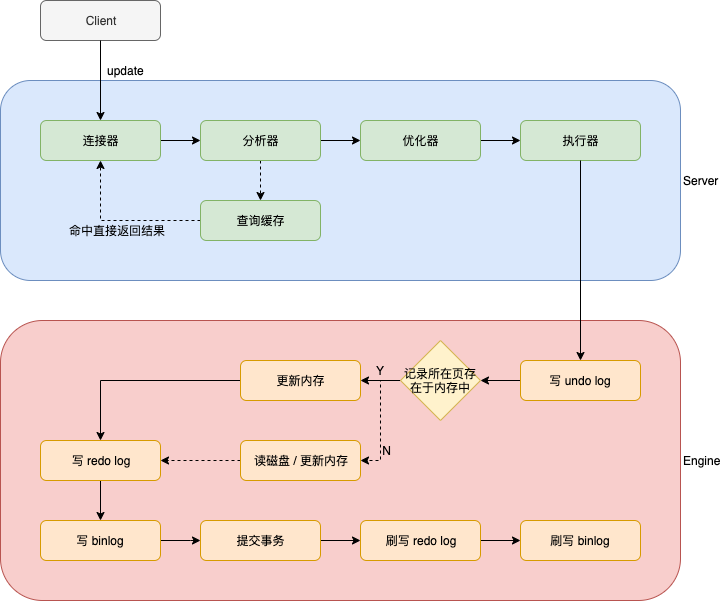

The diagram above was exported from draw.io. Its source (the exported page's mxGraphModel, read from the mxfile embedded in the PNG):
<mxGraphModel dx="1106" dy="822" grid="1" gridSize="10" guides="1" tooltips="1" connect="1" arrows="1" fold="1" page="1" pageScale="1" pageWidth="827" pageHeight="1169" math="0" shadow="0">
  <root>
    <mxCell id="0" />
    <mxCell id="1" parent="0" />
    <mxCell id="39hgLxMKJOThyxi6uKop-1" value="Client" style="rounded=1;whiteSpace=wrap;html=1;labelPosition=center;verticalLabelPosition=middle;align=center;verticalAlign=middle;fillColor=#f5f5f5;strokeColor=#666666;fontColor=#333333;" vertex="1" parent="1">
      <mxGeometry x="80" y="40" width="120" height="40" as="geometry" />
    </mxCell>
    <mxCell id="39hgLxMKJOThyxi6uKop-2" value="Server" style="rounded=1;whiteSpace=wrap;html=1;labelPosition=right;verticalLabelPosition=middle;align=left;verticalAlign=middle;fillColor=#dae8fc;strokeColor=#6c8ebf;" vertex="1" parent="1">
      <mxGeometry x="40" y="120" width="680" height="200" as="geometry" />
    </mxCell>
    <mxCell id="39hgLxMKJOThyxi6uKop-6" style="edgeStyle=orthogonalEdgeStyle;rounded=0;orthogonalLoop=1;jettySize=auto;html=1;" edge="1" parent="1" target="39hgLxMKJOThyxi6uKop-5">
      <mxGeometry relative="1" as="geometry">
        <mxPoint x="140" y="80" as="sourcePoint" />
      </mxGeometry>
    </mxCell>
    <mxCell id="39hgLxMKJOThyxi6uKop-8" style="edgeStyle=orthogonalEdgeStyle;rounded=0;orthogonalLoop=1;jettySize=auto;html=1;entryX=0;entryY=0.5;entryDx=0;entryDy=0;" edge="1" parent="1" source="39hgLxMKJOThyxi6uKop-5" target="39hgLxMKJOThyxi6uKop-7">
      <mxGeometry relative="1" as="geometry" />
    </mxCell>
    <mxCell id="39hgLxMKJOThyxi6uKop-5" value="连接器" style="rounded=1;whiteSpace=wrap;html=1;fillColor=#d5e8d4;strokeColor=#82b366;" vertex="1" parent="1">
      <mxGeometry x="80" y="160" width="120" height="40" as="geometry" />
    </mxCell>
    <mxCell id="39hgLxMKJOThyxi6uKop-10" style="edgeStyle=orthogonalEdgeStyle;rounded=0;orthogonalLoop=1;jettySize=auto;html=1;entryX=0;entryY=0.5;entryDx=0;entryDy=0;" edge="1" parent="1" source="39hgLxMKJOThyxi6uKop-7" target="39hgLxMKJOThyxi6uKop-9">
      <mxGeometry relative="1" as="geometry" />
    </mxCell>
    <mxCell id="39hgLxMKJOThyxi6uKop-14" style="edgeStyle=orthogonalEdgeStyle;rounded=0;orthogonalLoop=1;jettySize=auto;html=1;dashed=1;" edge="1" parent="1" source="39hgLxMKJOThyxi6uKop-7" target="39hgLxMKJOThyxi6uKop-13">
      <mxGeometry relative="1" as="geometry" />
    </mxCell>
    <mxCell id="39hgLxMKJOThyxi6uKop-7" value="分析器" style="rounded=1;whiteSpace=wrap;html=1;fillColor=#d5e8d4;strokeColor=#82b366;" vertex="1" parent="1">
      <mxGeometry x="240" y="160" width="120" height="40" as="geometry" />
    </mxCell>
    <mxCell id="39hgLxMKJOThyxi6uKop-12" style="edgeStyle=orthogonalEdgeStyle;rounded=0;orthogonalLoop=1;jettySize=auto;html=1;" edge="1" parent="1" source="39hgLxMKJOThyxi6uKop-9" target="39hgLxMKJOThyxi6uKop-11">
      <mxGeometry relative="1" as="geometry" />
    </mxCell>
    <mxCell id="39hgLxMKJOThyxi6uKop-9" value="优化器" style="rounded=1;whiteSpace=wrap;html=1;fillColor=#d5e8d4;strokeColor=#82b366;" vertex="1" parent="1">
      <mxGeometry x="400" y="160" width="120" height="40" as="geometry" />
    </mxCell>
    <mxCell id="39hgLxMKJOThyxi6uKop-11" value="执行器" style="rounded=1;whiteSpace=wrap;html=1;fillColor=#d5e8d4;strokeColor=#82b366;" vertex="1" parent="1">
      <mxGeometry x="560" y="160" width="120" height="40" as="geometry" />
    </mxCell>
    <mxCell id="39hgLxMKJOThyxi6uKop-15" style="edgeStyle=orthogonalEdgeStyle;rounded=0;orthogonalLoop=1;jettySize=auto;html=1;entryX=0.5;entryY=1;entryDx=0;entryDy=0;dashed=1;" edge="1" parent="1" source="39hgLxMKJOThyxi6uKop-13" target="39hgLxMKJOThyxi6uKop-5">
      <mxGeometry relative="1" as="geometry" />
    </mxCell>
    <mxCell id="39hgLxMKJOThyxi6uKop-13" value="查询缓存" style="rounded=1;whiteSpace=wrap;html=1;fillColor=#d5e8d4;strokeColor=#82b366;" vertex="1" parent="1">
      <mxGeometry x="240" y="240" width="120" height="40" as="geometry" />
    </mxCell>
    <mxCell id="39hgLxMKJOThyxi6uKop-16" value="命中直接返回结果" style="text;html=1;align=center;verticalAlign=middle;resizable=0;points=[];;autosize=1;" vertex="1" parent="1">
      <mxGeometry x="102" y="260" width="110" height="20" as="geometry" />
    </mxCell>
    <mxCell id="39hgLxMKJOThyxi6uKop-18" value="Engine" style="rounded=1;whiteSpace=wrap;html=1;labelPosition=right;verticalLabelPosition=middle;align=left;verticalAlign=middle;fillColor=#f8cecc;strokeColor=#b85450;" vertex="1" parent="1">
      <mxGeometry x="40" y="360" width="680" height="280" as="geometry" />
    </mxCell>
    <mxCell id="39hgLxMKJOThyxi6uKop-23" style="edgeStyle=orthogonalEdgeStyle;rounded=0;orthogonalLoop=1;jettySize=auto;html=1;" edge="1" parent="1" source="39hgLxMKJOThyxi6uKop-19" target="39hgLxMKJOThyxi6uKop-22">
      <mxGeometry relative="1" as="geometry" />
    </mxCell>
    <mxCell id="39hgLxMKJOThyxi6uKop-19" value="写 undo log" style="rounded=1;whiteSpace=wrap;html=1;fillColor=#ffe6cc;strokeColor=#d79b00;" vertex="1" parent="1">
      <mxGeometry x="560" y="400" width="120" height="40" as="geometry" />
    </mxCell>
    <mxCell id="39hgLxMKJOThyxi6uKop-20" style="edgeStyle=orthogonalEdgeStyle;rounded=0;orthogonalLoop=1;jettySize=auto;html=1;" edge="1" parent="1" source="39hgLxMKJOThyxi6uKop-11" target="39hgLxMKJOThyxi6uKop-19">
      <mxGeometry relative="1" as="geometry" />
    </mxCell>
    <mxCell id="39hgLxMKJOThyxi6uKop-25" style="edgeStyle=orthogonalEdgeStyle;rounded=0;orthogonalLoop=1;jettySize=auto;html=1;entryX=1;entryY=0.5;entryDx=0;entryDy=0;" edge="1" parent="1" source="39hgLxMKJOThyxi6uKop-22" target="39hgLxMKJOThyxi6uKop-24">
      <mxGeometry relative="1" as="geometry" />
    </mxCell>
    <mxCell id="39hgLxMKJOThyxi6uKop-28" style="edgeStyle=orthogonalEdgeStyle;rounded=0;orthogonalLoop=1;jettySize=auto;html=1;entryX=1;entryY=0.5;entryDx=0;entryDy=0;dashed=1;" edge="1" parent="1" source="39hgLxMKJOThyxi6uKop-22" target="39hgLxMKJOThyxi6uKop-27">
      <mxGeometry relative="1" as="geometry" />
    </mxCell>
    <mxCell id="39hgLxMKJOThyxi6uKop-22" value="&lt;span style=&quot;white-space: normal&quot;&gt;记录所在页存在于内存中&lt;/span&gt;" style="rhombus;whiteSpace=wrap;html=1;fillColor=#fff2cc;strokeColor=#d6b656;" vertex="1" parent="1">
      <mxGeometry x="440" y="380" width="80" height="80" as="geometry" />
    </mxCell>
    <mxCell id="39hgLxMKJOThyxi6uKop-31" style="edgeStyle=orthogonalEdgeStyle;rounded=0;orthogonalLoop=1;jettySize=auto;html=1;" edge="1" parent="1" source="39hgLxMKJOThyxi6uKop-24" target="39hgLxMKJOThyxi6uKop-30">
      <mxGeometry relative="1" as="geometry" />
    </mxCell>
    <mxCell id="39hgLxMKJOThyxi6uKop-24" value="更新内存" style="rounded=1;whiteSpace=wrap;html=1;fillColor=#ffe6cc;strokeColor=#d79b00;" vertex="1" parent="1">
      <mxGeometry x="280" y="400" width="120" height="40" as="geometry" />
    </mxCell>
    <mxCell id="39hgLxMKJOThyxi6uKop-26" value="Y" style="text;html=1;align=center;verticalAlign=middle;resizable=0;points=[];;autosize=1;" vertex="1" parent="1">
      <mxGeometry x="410" y="400" width="20" height="20" as="geometry" />
    </mxCell>
    <mxCell id="39hgLxMKJOThyxi6uKop-32" style="edgeStyle=orthogonalEdgeStyle;rounded=0;orthogonalLoop=1;jettySize=auto;html=1;dashed=1;" edge="1" parent="1" source="39hgLxMKJOThyxi6uKop-27" target="39hgLxMKJOThyxi6uKop-30">
      <mxGeometry relative="1" as="geometry" />
    </mxCell>
    <mxCell id="39hgLxMKJOThyxi6uKop-27" value="读磁盘 / 更新内存" style="rounded=1;whiteSpace=wrap;html=1;fillColor=#ffe6cc;strokeColor=#d79b00;" vertex="1" parent="1">
      <mxGeometry x="280" y="480" width="120" height="40" as="geometry" />
    </mxCell>
    <mxCell id="39hgLxMKJOThyxi6uKop-29" value="&amp;nbsp;N" style="text;html=1;align=center;verticalAlign=middle;resizable=0;points=[];;autosize=1;" vertex="1" parent="1">
      <mxGeometry x="410" y="480" width="30" height="20" as="geometry" />
    </mxCell>
    <mxCell id="39hgLxMKJOThyxi6uKop-34" style="edgeStyle=orthogonalEdgeStyle;rounded=0;orthogonalLoop=1;jettySize=auto;html=1;" edge="1" parent="1" source="39hgLxMKJOThyxi6uKop-30" target="39hgLxMKJOThyxi6uKop-33">
      <mxGeometry relative="1" as="geometry" />
    </mxCell>
    <mxCell id="39hgLxMKJOThyxi6uKop-30" value="写 redo log" style="rounded=1;whiteSpace=wrap;html=1;fillColor=#ffe6cc;strokeColor=#d79b00;" vertex="1" parent="1">
      <mxGeometry x="80" y="480" width="120" height="40" as="geometry" />
    </mxCell>
    <mxCell id="39hgLxMKJOThyxi6uKop-36" style="edgeStyle=orthogonalEdgeStyle;rounded=0;orthogonalLoop=1;jettySize=auto;html=1;entryX=0;entryY=0.5;entryDx=0;entryDy=0;" edge="1" parent="1" source="39hgLxMKJOThyxi6uKop-33" target="39hgLxMKJOThyxi6uKop-35">
      <mxGeometry relative="1" as="geometry">
        <Array as="points">
          <mxPoint x="230" y="580" />
          <mxPoint x="230" y="580" />
        </Array>
      </mxGeometry>
    </mxCell>
    <mxCell id="39hgLxMKJOThyxi6uKop-33" value="写 binlog" style="rounded=1;whiteSpace=wrap;html=1;fillColor=#ffe6cc;strokeColor=#d79b00;" vertex="1" parent="1">
      <mxGeometry x="80" y="560" width="120" height="40" as="geometry" />
    </mxCell>
    <mxCell id="39hgLxMKJOThyxi6uKop-38" style="edgeStyle=orthogonalEdgeStyle;rounded=0;orthogonalLoop=1;jettySize=auto;html=1;entryX=0;entryY=0.5;entryDx=0;entryDy=0;" edge="1" parent="1" source="39hgLxMKJOThyxi6uKop-35" target="39hgLxMKJOThyxi6uKop-37">
      <mxGeometry relative="1" as="geometry" />
    </mxCell>
    <mxCell id="39hgLxMKJOThyxi6uKop-35" value="提交事务" style="rounded=1;whiteSpace=wrap;html=1;fillColor=#ffe6cc;strokeColor=#d79b00;" vertex="1" parent="1">
      <mxGeometry x="240" y="560" width="120" height="40" as="geometry" />
    </mxCell>
    <mxCell id="39hgLxMKJOThyxi6uKop-40" style="edgeStyle=orthogonalEdgeStyle;rounded=0;orthogonalLoop=1;jettySize=auto;html=1;" edge="1" parent="1" source="39hgLxMKJOThyxi6uKop-37" target="39hgLxMKJOThyxi6uKop-39">
      <mxGeometry relative="1" as="geometry" />
    </mxCell>
    <mxCell id="39hgLxMKJOThyxi6uKop-37" value="刷写 redo log" style="rounded=1;whiteSpace=wrap;html=1;fillColor=#ffe6cc;strokeColor=#d79b00;" vertex="1" parent="1">
      <mxGeometry x="400" y="560" width="120" height="40" as="geometry" />
    </mxCell>
    <mxCell id="39hgLxMKJOThyxi6uKop-39" value="刷写 binlog" style="rounded=1;whiteSpace=wrap;html=1;fillColor=#ffe6cc;strokeColor=#d79b00;" vertex="1" parent="1">
      <mxGeometry x="560" y="560" width="120" height="40" as="geometry" />
    </mxCell>
    <mxCell id="39hgLxMKJOThyxi6uKop-41" value="update" style="text;html=1;align=center;verticalAlign=middle;resizable=0;points=[];;autosize=1;" vertex="1" parent="1">
      <mxGeometry x="140" y="100" width="50" height="20" as="geometry" />
    </mxCell>
  </root>
</mxGraphModel>